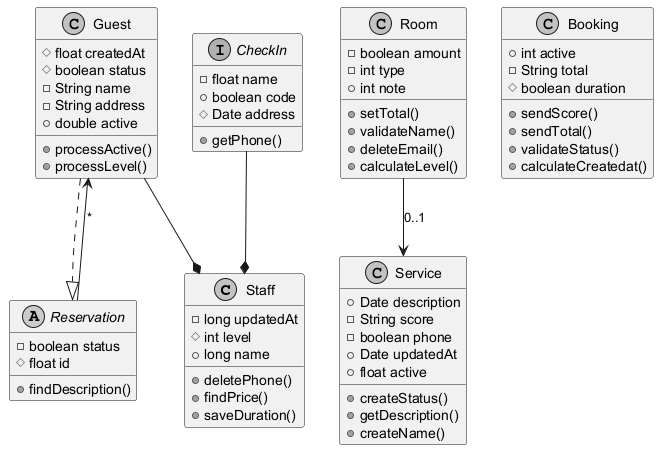

The diagram above was rendered by PlantUML. Its source (embedded in the PNG):
@startuml
skinparam monochrome true
class Staff {
  -long updatedAt
  #int level
  +long name
  +deletePhone()
  +findPrice()
  +saveDuration()
}
class Room {
  -boolean amount
  -int type
  +int note
  +setTotal()
  +validateName()
  +deleteEmail()
  +calculateLevel()
}
class Booking {
  +int active
  -String total
  #boolean duration
  +sendScore()
  +sendTotal()
  +validateStatus()
  +calculateCreatedat()
}
class Guest {
  #float createdAt
  #boolean status
  -String name
  -String address
  +double active
  +processActive()
  +processLevel()
}
abstract class Reservation {
  -boolean status
  #float id
  +findDescription()
}
class Service {
  +Date description
  -String score
  -boolean phone
  +Date updatedAt
  +float active
  +createStatus()
  +getDescription()
  +createName()
}
interface CheckIn {
  -float name
  +boolean code
  #Date address
  +getPhone()
}
CheckIn --* Staff
Room --> Service : "0..1"
Reservation --> Guest : "*"
Guest --* Staff
Guest ..|> Reservation
@enduml